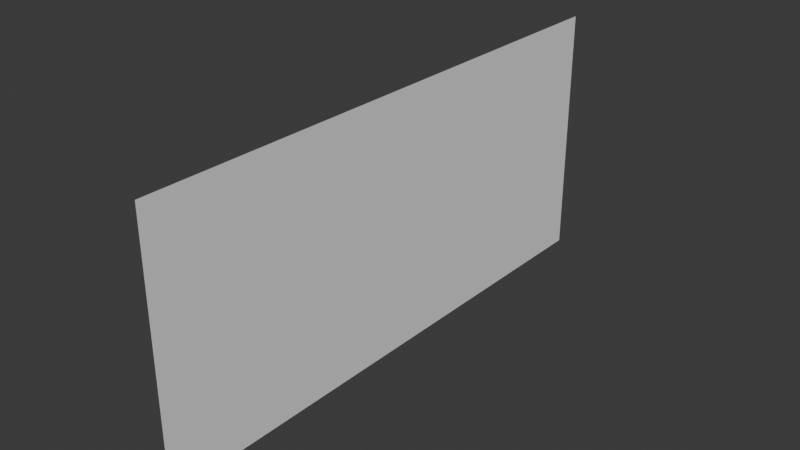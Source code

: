 # Source: Multi_MovieScreenWIP.blend  (saved by Blender 4.5.87; exported with 4.5.12 LTS)
import bpy
from mathutils import Matrix  # noqa: F401  (used for matrix-valued properties, if any)

bpy.ops.wm.read_factory_settings(use_empty=True)
scene = bpy.context.scene
scene.name = 'Scene'

# ---- collections
col_collection = bpy.data.collections.new('Collection'); scene.collection.children.link(col_collection)

# ---- world
world_world = bpy.data.worlds.new('World'); scene.world = world_world
world_world.use_nodes = True; world_world.node_tree.nodes.clear()
_N = world_world.node_tree.nodes; _L = world_world.node_tree.links
n0 = _N.new('ShaderNodeOutputWorld'); n0.name = 'World Output'; n0.location = (200, 100)
n1 = _N.new('ShaderNodeBackground'); n1.name = 'Background'; n1.location = (-200, 100)
n1.inputs[0].default_value = (0.05088, 0.05088, 0.05088, 1.0)
_L.new(n1.outputs[0], n0.inputs[0])
n0.is_active_output = True
world_world.color = (0.05088, 0.05088, 0.05088)
world_world.sun_shadow_jitter_overblur = 0.0

# ---- meshes
me_plane = bpy.data.meshes.new('Plane')
me_plane.from_pydata([(-1.0, -1.0, 0.0), (1.0, -1.0, 0.0), (-1.0, 1.0, 0.0), (1.0, 1.0, 0.0)], [], [(0, 1, 3, 2)])
_uv = me_plane.uv_layers.new(name='UVMap')
_uv.uv.foreach_set('vector', [0.0, 0.0, 1.0, 0.0, 1.0, 1.0, 0.0, 1.0])
me_plane.update()

# ---- objects
ob_plane = bpy.data.objects.new('Plane', me_plane)

# ---- transforms, parenting, visibility, modifiers, constraints
ob_plane.location = (0.0, 0.0, 6.0)
ob_plane.rotation_euler = (-0.0, 1.571, 0.0)
ob_plane.scale = (6.0, 13.0, 1.0)

# ---- collection membership
col_collection.objects.link(ob_plane)

# ---- scene / render settings (as saved in the file)
scene.frame_start = 1; scene.frame_end = 250; scene.frame_set(1)
scene.render.engine = 'BLENDER_EEVEE_NEXT'
bpy.context.view_layer.update()

# ---- added for rendering (the .blend has no active camera and no usable light): camera, sun
cam_auto = bpy.data.cameras.new('AutoCamera')
cam_auto.lens = 50.0
cam_auto.sensor_width = 36.0
cam_auto.clip_end = 1000.0
ob_auto_camera = bpy.data.objects.new('AutoCamera', cam_auto)
scene.collection.objects.link(ob_auto_camera)
ob_auto_camera.location = (26.4944, -31.7933, 27.1955)
ob_auto_camera.rotation_euler = (1.09748, -7.21219e-08, 0.694738)
scene.camera = ob_auto_camera
light_auto_sun = bpy.data.lights.new('AutoSun', 'SUN')
light_auto_sun.energy = 3.0
light_auto_sun.angle = 0.0523599
ob_auto_sun = bpy.data.objects.new('AutoSun', light_auto_sun)
scene.collection.objects.link(ob_auto_sun)
ob_auto_sun.rotation_euler = (0.872665, 0.174533, 0.523599)
bpy.context.view_layer.update()

